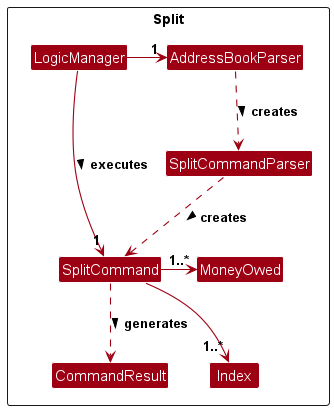

The diagram above was rendered by PlantUML. Its source (embedded in the PNG):
@startuml
!include style.puml
skinparam arrowThickness 1.1
skinparam arrowColor MODEL_COLOR
skinparam classBackgroundColor MODEL_COLOR

Package Split as SplitPackage<<Rectangle>>{

Class LogicManager
Class AddressBookParser
Class SplitCommandParser
Class SplitCommand
Class Index
Class CommandResult


LogicManager -down-> "1" SplitCommand : executes >
LogicManager -right-> "1" AddressBookParser
AddressBookParser ..> SplitCommandParser : creates >
SplitCommand -right-> "1..*" MoneyOwed
SplitCommandParser ..> SplitCommand : creates >
SplitCommand -right-> "1..*" Index
SplitCommand ..down> CommandResult : generates >
MoneyOwed -[hidden]down-> Index

}

@enduml